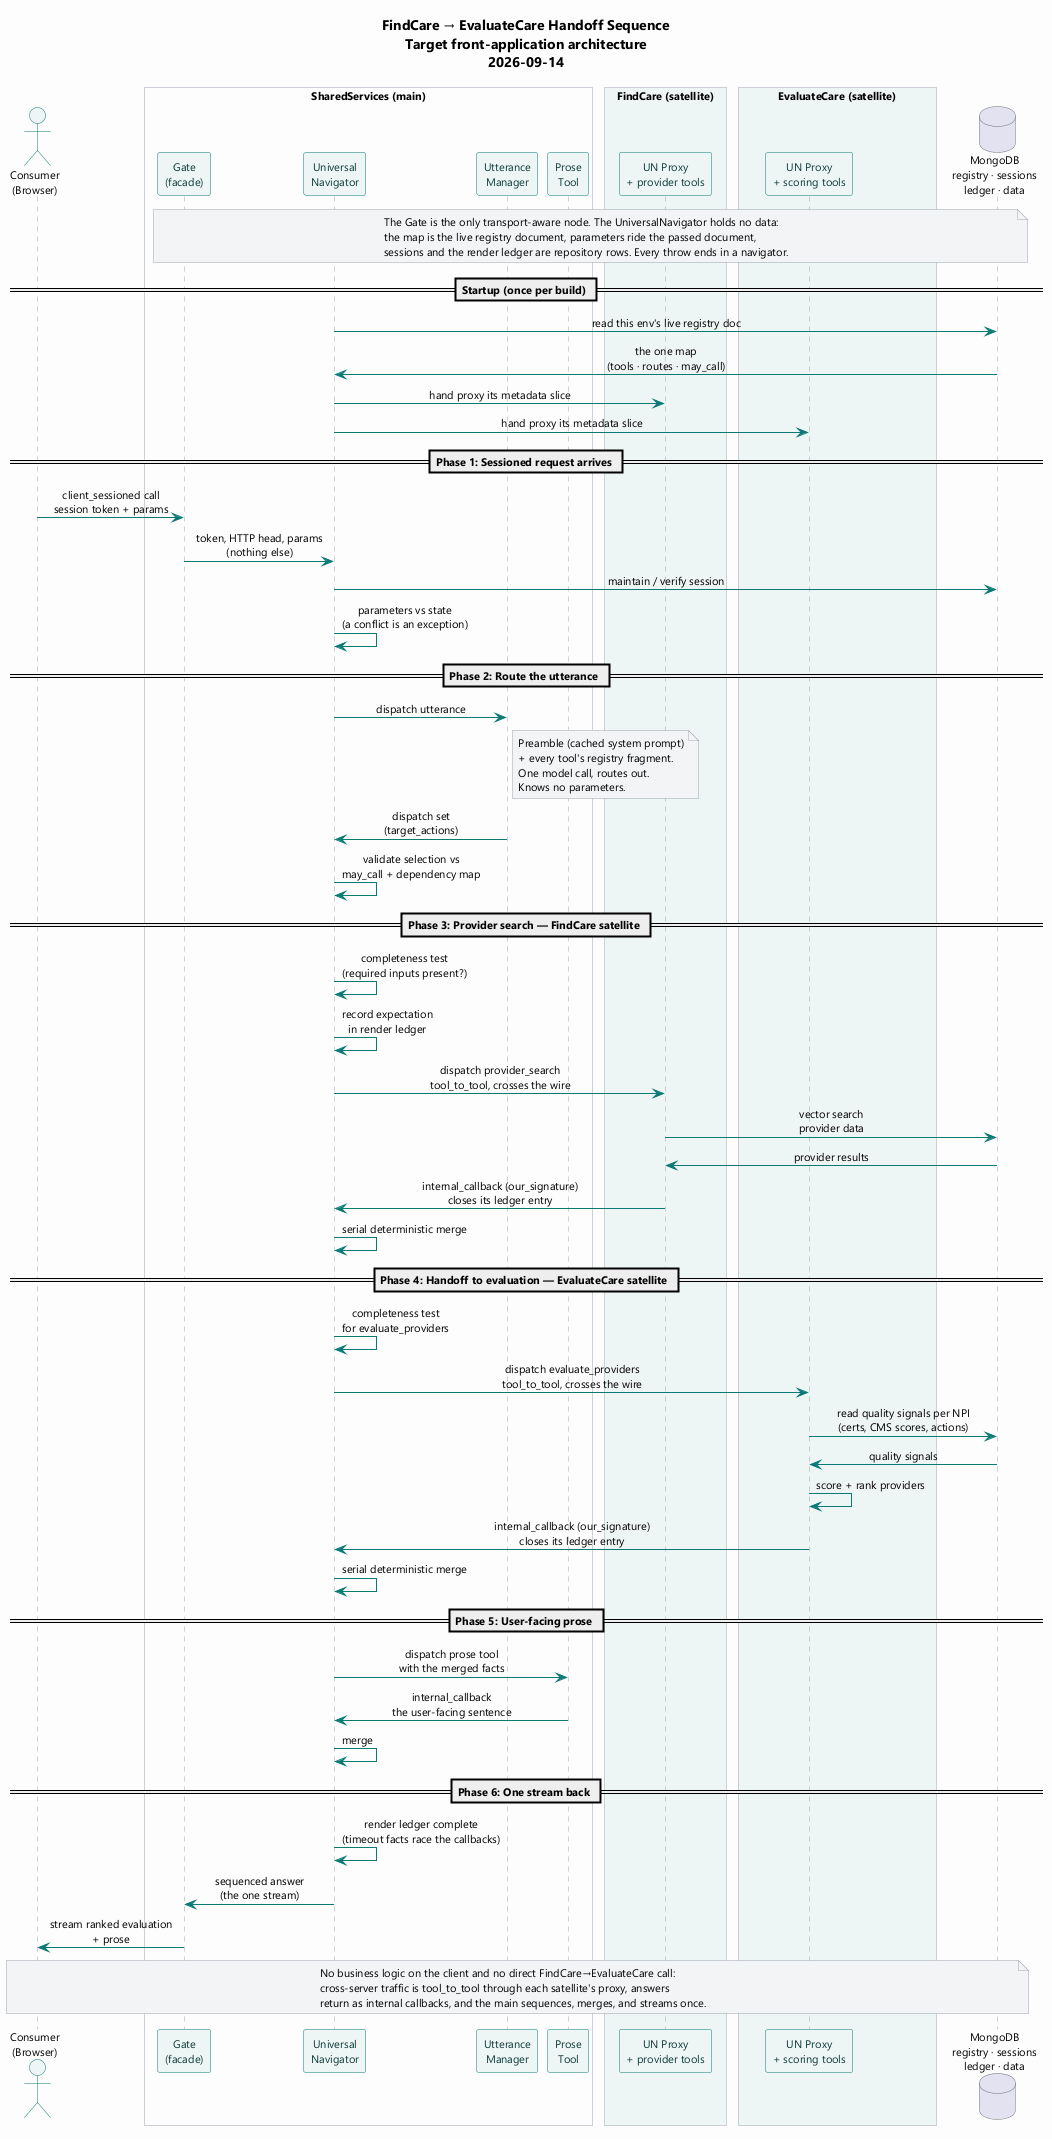

The diagram above was rendered by PlantUML. Its source (embedded in the PNG):
@startuml
skinparam componentStyle rectangle
skinparam shadowing false
skinparam defaultFontName Segoe UI
skinparam defaultFontSize 11
skinparam ArrowColor #0b7a75
skinparam ComponentBorderColor #0b7a75
skinparam DatabaseBorderColor #6b7280
skinparam NoteBackgroundColor #f3f4f6
skinparam NoteBorderColor #9ca3af

skinparam sequence {
  ParticipantBorderColor #0b7a75
  ParticipantBackgroundColor #eef6f5
  ParticipantFontColor #0b3b39
  LifeLineBorderColor #9ca3af
  ActorBorderColor #0b7a75
  ActorBackgroundColor #eef6f5
  BoxBorderColor #9ca3af
  BoxBackgroundColor #fdfdfd
}
skinparam maxMessageSize 200
skinparam sequenceMessageAlign center
skinparam responseMessageBelowArrow true

title FindCare → EvaluateCare Handoff Sequence\nTarget front-application architecture\n2026-09-14

actor "Consumer\n(Browser)" as user
box "SharedServices (main)" #fdfdfd
participant "Gate\n(facade)" as gate
participant "Universal\nNavigator" as nav
participant "Utterance\nManager" as um
participant "Prose\nTool" as prose
end box
box "FindCare (satellite)" #eef6f5
participant "UN Proxy\n+ provider tools" as fc
end box
box "EvaluateCare (satellite)" #eef6f5
participant "UN Proxy\n+ scoring tools" as ec
end box
database "MongoDB\nregistry · sessions\nledger · data" as db

note over gate, db
  The Gate is the only transport-aware node. The UniversalNavigator holds no data:
  the map is the live registry document, parameters ride the passed document,
  sessions and the render ledger are repository rows. Every throw ends in a navigator.
end note

== Startup (once per build) ==
nav -> db : read this env's live registry doc
db -> nav : the one map\n(tools · routes · may_call)
nav -> fc : hand proxy its metadata slice
nav -> ec : hand proxy its metadata slice

== Phase 1: Sessioned request arrives ==
user -> gate : client_sessioned call\nsession token + params
gate -> nav : token, HTTP head, params\n(nothing else)
nav -> db : maintain / verify session
nav -> nav : parameters vs state\n(a conflict is an exception)

== Phase 2: Route the utterance ==
nav -> um : dispatch utterance
note right of um
  Preamble (cached system prompt)
  + every tool's registry fragment.
  One model call, routes out.
  Knows no parameters.
end note
um -> nav : dispatch set\n(target_actions)
nav -> nav : validate selection vs\nmay_call + dependency map

== Phase 3: Provider search — FindCare satellite ==
nav -> nav : completeness test\n(required inputs present?)
nav -> nav : record expectation\nin render ledger
nav -> fc : dispatch provider_search\ntool_to_tool, crosses the wire
fc -> db : vector search\nprovider data
db -> fc : provider results
fc -> nav : internal_callback (our_signature)\ncloses its ledger entry
nav -> nav : serial deterministic merge

== Phase 4: Handoff to evaluation — EvaluateCare satellite ==
nav -> nav : completeness test\nfor evaluate_providers
nav -> ec : dispatch evaluate_providers\ntool_to_tool, crosses the wire
ec -> db : read quality signals per NPI\n(certs, CMS scores, actions)
db -> ec : quality signals
ec -> ec : score + rank providers
ec -> nav : internal_callback (our_signature)\ncloses its ledger entry
nav -> nav : serial deterministic merge

== Phase 5: User-facing prose ==
nav -> prose : dispatch prose tool\nwith the merged facts
prose -> nav : internal_callback\nthe user-facing sentence
nav -> nav : merge

== Phase 6: One stream back ==
nav -> nav : render ledger complete\n(timeout facts race the callbacks)
nav -> gate : sequenced answer\n(the one stream)
gate -> user : stream ranked evaluation\n+ prose

note over user, db
  No business logic on the client and no direct FindCare→EvaluateCare call:
  cross-server traffic is tool_to_tool through each satellite's proxy, answers
  return as internal callbacks, and the main sequences, merges, and streams once.
end note

@enduml